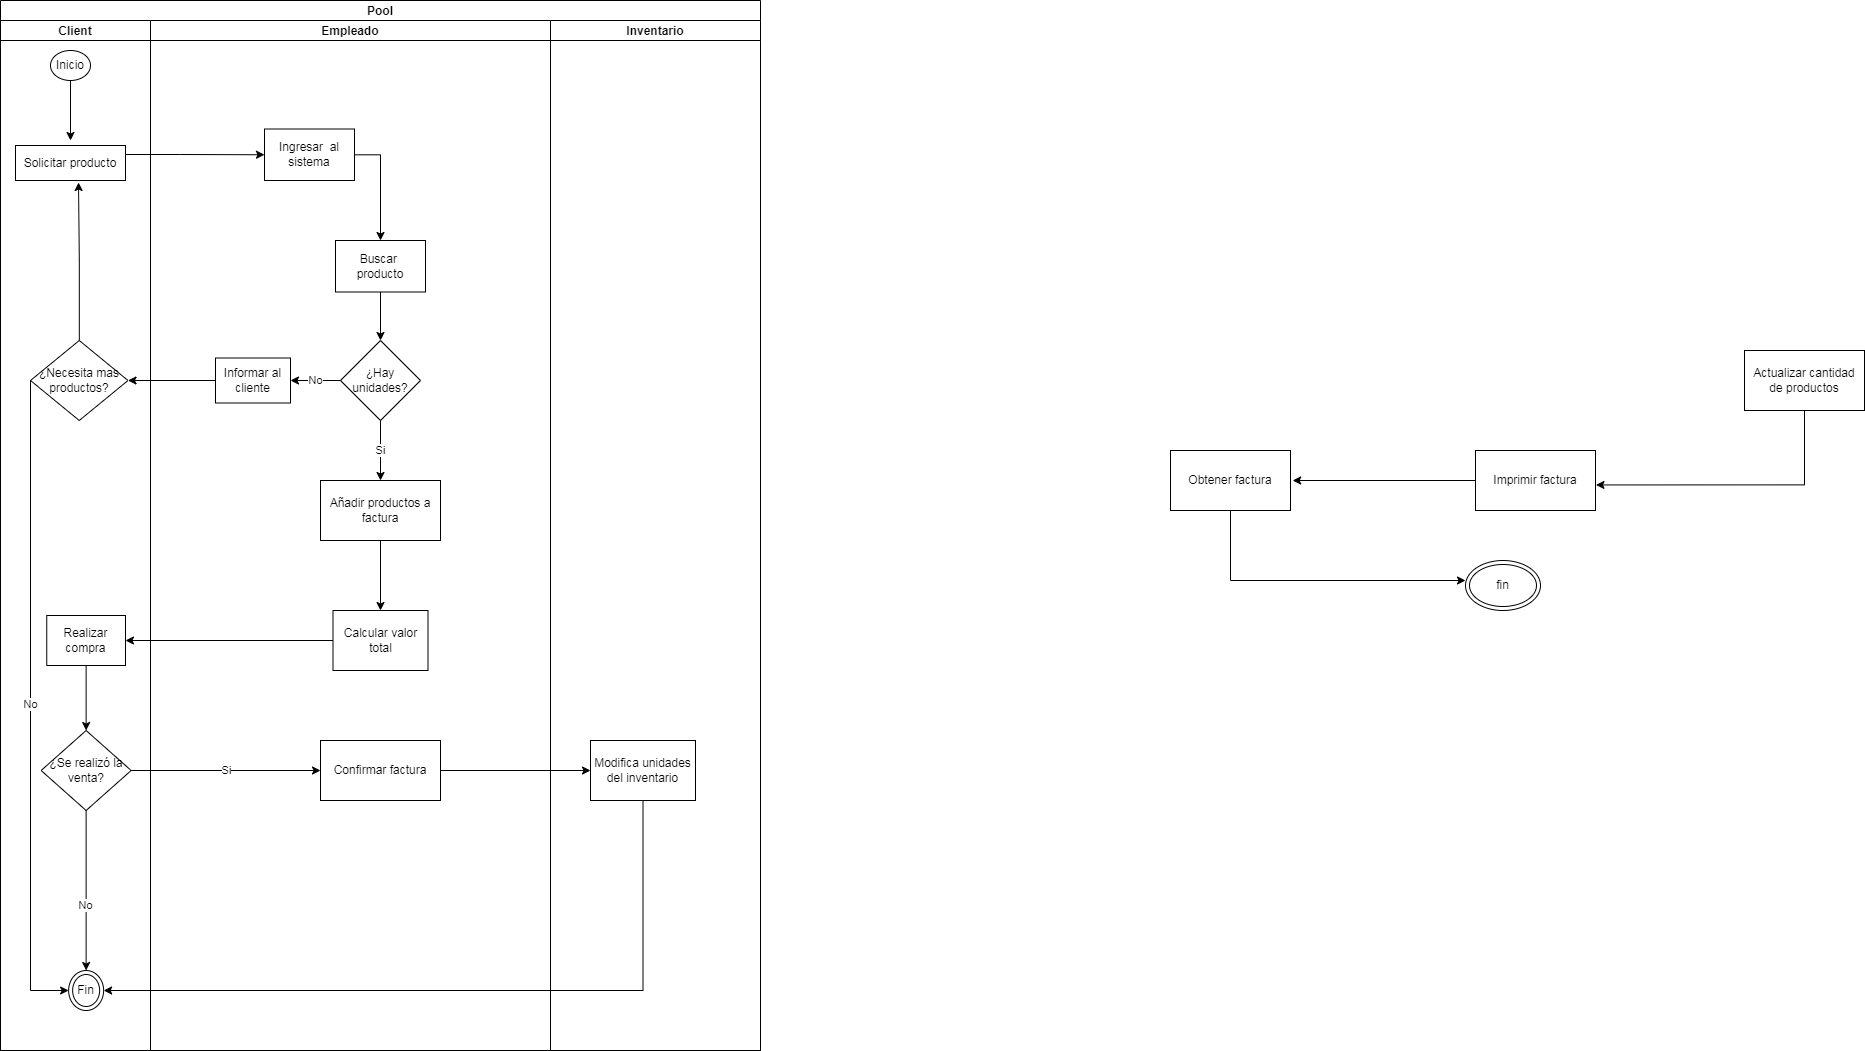

The diagram above was exported from draw.io. Its source (the exported page's mxGraphModel, read from the mxfile embedded in the PNG):
<mxGraphModel dx="868" dy="393" grid="1" gridSize="10" guides="1" tooltips="1" connect="1" arrows="1" fold="1" page="1" pageScale="1" pageWidth="827" pageHeight="1169" math="0" shadow="0">
  <root>
    <mxCell id="0" />
    <mxCell id="1" parent="0" />
    <mxCell id="cWT6DcNRatSFE3t-V3jH-1" value="Pool" style="swimlane;childLayout=stackLayout;resizeParent=1;resizeParentMax=0;startSize=20;" parent="1" vertex="1">
      <mxGeometry x="60" y="20" width="760" height="1050" as="geometry" />
    </mxCell>
    <mxCell id="cWT6DcNRatSFE3t-V3jH-2" value="Client" style="swimlane;startSize=20;" parent="cWT6DcNRatSFE3t-V3jH-1" vertex="1">
      <mxGeometry y="20" width="150" height="1030" as="geometry" />
    </mxCell>
    <mxCell id="cWT6DcNRatSFE3t-V3jH-3" value="Inicio" style="ellipse;whiteSpace=wrap;html=1;" parent="cWT6DcNRatSFE3t-V3jH-2" vertex="1">
      <mxGeometry x="50" y="30" width="40" height="30" as="geometry" />
    </mxCell>
    <mxCell id="cWT6DcNRatSFE3t-V3jH-4" value="Solicitar producto" style="whiteSpace=wrap;html=1;fillColor=rgb(255, 255, 255);strokeColor=rgb(0, 0, 0);fontColor=rgb(0, 0, 0);" parent="cWT6DcNRatSFE3t-V3jH-2" vertex="1">
      <mxGeometry x="15" y="125" width="110" height="35" as="geometry" />
    </mxCell>
    <mxCell id="cWT6DcNRatSFE3t-V3jH-29" value="Fin" style="ellipse;shape=doubleEllipse;whiteSpace=wrap;html=1;" parent="cWT6DcNRatSFE3t-V3jH-2" vertex="1">
      <mxGeometry x="68.13" y="950" width="35" height="40" as="geometry" />
    </mxCell>
    <mxCell id="cWT6DcNRatSFE3t-V3jH-36" value="No" style="edgeStyle=orthogonalEdgeStyle;rounded=0;orthogonalLoop=1;jettySize=auto;html=1;" parent="cWT6DcNRatSFE3t-V3jH-2" source="cWT6DcNRatSFE3t-V3jH-34" target="cWT6DcNRatSFE3t-V3jH-29" edge="1">
      <mxGeometry relative="1" as="geometry">
        <mxPoint x="75" y="520" as="targetPoint" />
        <Array as="points">
          <mxPoint x="30" y="970" />
        </Array>
      </mxGeometry>
    </mxCell>
    <mxCell id="cWT6DcNRatSFE3t-V3jH-37" style="edgeStyle=orthogonalEdgeStyle;rounded=0;orthogonalLoop=1;jettySize=auto;html=1;entryX=0.573;entryY=1.057;entryDx=0;entryDy=0;entryPerimeter=0;" parent="cWT6DcNRatSFE3t-V3jH-2" source="cWT6DcNRatSFE3t-V3jH-34" target="cWT6DcNRatSFE3t-V3jH-4" edge="1">
      <mxGeometry relative="1" as="geometry" />
    </mxCell>
    <mxCell id="cWT6DcNRatSFE3t-V3jH-34" value="¿Necesita mas productos?" style="rhombus;whiteSpace=wrap;html=1;fillColor=rgb(255, 255, 255);strokeColor=rgb(0, 0, 0);fontColor=rgb(0, 0, 0);" parent="cWT6DcNRatSFE3t-V3jH-2" vertex="1">
      <mxGeometry x="30" y="320" width="97.5" height="80" as="geometry" />
    </mxCell>
    <mxCell id="lNr1WdGGEDSW2DLqmiSo-4" value="Realizar compra" style="whiteSpace=wrap;html=1;" parent="cWT6DcNRatSFE3t-V3jH-2" vertex="1">
      <mxGeometry x="46.25" y="595" width="78.75" height="50" as="geometry" />
    </mxCell>
    <mxCell id="lNr1WdGGEDSW2DLqmiSo-17" style="edgeStyle=orthogonalEdgeStyle;rounded=0;orthogonalLoop=1;jettySize=auto;html=1;entryX=0.5;entryY=0;entryDx=0;entryDy=0;" parent="cWT6DcNRatSFE3t-V3jH-2" source="lNr1WdGGEDSW2DLqmiSo-6" target="cWT6DcNRatSFE3t-V3jH-29" edge="1">
      <mxGeometry relative="1" as="geometry" />
    </mxCell>
    <mxCell id="lNr1WdGGEDSW2DLqmiSo-18" value="No" style="edgeLabel;html=1;align=center;verticalAlign=middle;resizable=0;points=[];" parent="lNr1WdGGEDSW2DLqmiSo-17" connectable="0" vertex="1">
      <mxGeometry x="0.175" y="-1" relative="1" as="geometry">
        <mxPoint as="offset" />
      </mxGeometry>
    </mxCell>
    <mxCell id="lNr1WdGGEDSW2DLqmiSo-6" value="¿Se realizó la venta?" style="rhombus;whiteSpace=wrap;html=1;" parent="cWT6DcNRatSFE3t-V3jH-2" vertex="1">
      <mxGeometry x="40.629999999999995" y="710" width="90" height="80" as="geometry" />
    </mxCell>
    <mxCell id="lNr1WdGGEDSW2DLqmiSo-7" value="" style="edgeStyle=orthogonalEdgeStyle;rounded=0;orthogonalLoop=1;jettySize=auto;html=1;" parent="cWT6DcNRatSFE3t-V3jH-2" source="lNr1WdGGEDSW2DLqmiSo-4" target="lNr1WdGGEDSW2DLqmiSo-6" edge="1">
      <mxGeometry relative="1" as="geometry">
        <Array as="points">
          <mxPoint x="86" y="760" />
        </Array>
      </mxGeometry>
    </mxCell>
    <mxCell id="cWT6DcNRatSFE3t-V3jH-35" value="" style="edgeStyle=orthogonalEdgeStyle;rounded=0;orthogonalLoop=1;jettySize=auto;html=1;" parent="cWT6DcNRatSFE3t-V3jH-1" source="cWT6DcNRatSFE3t-V3jH-30" target="cWT6DcNRatSFE3t-V3jH-34" edge="1">
      <mxGeometry relative="1" as="geometry" />
    </mxCell>
    <mxCell id="cWT6DcNRatSFE3t-V3jH-5" value="Empleado" style="swimlane;startSize=20;" parent="cWT6DcNRatSFE3t-V3jH-1" vertex="1">
      <mxGeometry x="150" y="20" width="400" height="1030" as="geometry" />
    </mxCell>
    <mxCell id="cWT6DcNRatSFE3t-V3jH-9" style="edgeStyle=orthogonalEdgeStyle;rounded=0;orthogonalLoop=1;jettySize=auto;html=1;" parent="cWT6DcNRatSFE3t-V3jH-5" source="cWT6DcNRatSFE3t-V3jH-10" target="cWT6DcNRatSFE3t-V3jH-14" edge="1">
      <mxGeometry relative="1" as="geometry">
        <Array as="points">
          <mxPoint x="230" y="134" />
        </Array>
      </mxGeometry>
    </mxCell>
    <mxCell id="cWT6DcNRatSFE3t-V3jH-10" value="Ingresar&amp;nbsp; al sistema" style="whiteSpace=wrap;html=1;fillColor=rgb(255, 255, 255);strokeColor=rgb(0, 0, 0);fontColor=rgb(0, 0, 0);" parent="cWT6DcNRatSFE3t-V3jH-5" vertex="1">
      <mxGeometry x="114" y="108.5" width="90" height="51.5" as="geometry" />
    </mxCell>
    <mxCell id="cWT6DcNRatSFE3t-V3jH-14" value="Buscar &lt;br&gt;producto" style="whiteSpace=wrap;html=1;fillColor=rgb(255, 255, 255);strokeColor=rgb(0, 0, 0);fontColor=rgb(0, 0, 0);" parent="cWT6DcNRatSFE3t-V3jH-5" vertex="1">
      <mxGeometry x="185" y="220" width="90" height="51.5" as="geometry" />
    </mxCell>
    <mxCell id="cWT6DcNRatSFE3t-V3jH-15" value="¿Hay unidades?" style="rhombus;whiteSpace=wrap;html=1;fillColor=rgb(255, 255, 255);strokeColor=rgb(0, 0, 0);fontColor=rgb(0, 0, 0);" parent="cWT6DcNRatSFE3t-V3jH-5" vertex="1">
      <mxGeometry x="190" y="320" width="80" height="80" as="geometry" />
    </mxCell>
    <mxCell id="cWT6DcNRatSFE3t-V3jH-16" value="" style="edgeStyle=orthogonalEdgeStyle;rounded=0;orthogonalLoop=1;jettySize=auto;html=1;" parent="cWT6DcNRatSFE3t-V3jH-5" source="cWT6DcNRatSFE3t-V3jH-14" target="cWT6DcNRatSFE3t-V3jH-15" edge="1">
      <mxGeometry relative="1" as="geometry" />
    </mxCell>
    <mxCell id="cWT6DcNRatSFE3t-V3jH-27" value="Añadir productos a factura" style="whiteSpace=wrap;html=1;fillColor=rgb(255, 255, 255);strokeColor=rgb(0, 0, 0);fontColor=rgb(0, 0, 0);" parent="cWT6DcNRatSFE3t-V3jH-5" vertex="1">
      <mxGeometry x="170" y="460" width="120" height="60" as="geometry" />
    </mxCell>
    <mxCell id="cWT6DcNRatSFE3t-V3jH-28" value="Si" style="edgeStyle=orthogonalEdgeStyle;rounded=0;orthogonalLoop=1;jettySize=auto;html=1;" parent="cWT6DcNRatSFE3t-V3jH-5" source="cWT6DcNRatSFE3t-V3jH-15" target="cWT6DcNRatSFE3t-V3jH-27" edge="1">
      <mxGeometry relative="1" as="geometry" />
    </mxCell>
    <mxCell id="cWT6DcNRatSFE3t-V3jH-30" value="Informar al cliente" style="whiteSpace=wrap;html=1;fillColor=rgb(255, 255, 255);strokeColor=rgb(0, 0, 0);fontColor=rgb(0, 0, 0);" parent="cWT6DcNRatSFE3t-V3jH-5" vertex="1">
      <mxGeometry x="65" y="337.5" width="75" height="45" as="geometry" />
    </mxCell>
    <mxCell id="cWT6DcNRatSFE3t-V3jH-31" value="No" style="edgeStyle=orthogonalEdgeStyle;rounded=0;orthogonalLoop=1;jettySize=auto;html=1;" parent="cWT6DcNRatSFE3t-V3jH-5" source="cWT6DcNRatSFE3t-V3jH-15" target="cWT6DcNRatSFE3t-V3jH-30" edge="1">
      <mxGeometry relative="1" as="geometry" />
    </mxCell>
    <mxCell id="lNr1WdGGEDSW2DLqmiSo-3" value="Calcular valor total" style="whiteSpace=wrap;html=1;" parent="cWT6DcNRatSFE3t-V3jH-5" vertex="1">
      <mxGeometry x="182.5" y="590" width="95" height="60" as="geometry" />
    </mxCell>
    <mxCell id="lNr1WdGGEDSW2DLqmiSo-2" value="" style="edgeStyle=orthogonalEdgeStyle;rounded=0;orthogonalLoop=1;jettySize=auto;html=1;" parent="cWT6DcNRatSFE3t-V3jH-5" source="cWT6DcNRatSFE3t-V3jH-27" target="lNr1WdGGEDSW2DLqmiSo-3" edge="1">
      <mxGeometry relative="1" as="geometry">
        <mxPoint x="230" y="590" as="targetPoint" />
      </mxGeometry>
    </mxCell>
    <mxCell id="lNr1WdGGEDSW2DLqmiSo-10" value="Confirmar factura" style="rounded=0;whiteSpace=wrap;html=1;" parent="cWT6DcNRatSFE3t-V3jH-5" vertex="1">
      <mxGeometry x="170" y="720" width="120" height="60" as="geometry" />
    </mxCell>
    <mxCell id="cWT6DcNRatSFE3t-V3jH-17" value="Inventario" style="swimlane;startSize=20;" parent="cWT6DcNRatSFE3t-V3jH-1" vertex="1">
      <mxGeometry x="550" y="20" width="210" height="1030" as="geometry" />
    </mxCell>
    <mxCell id="lNr1WdGGEDSW2DLqmiSo-8" value="Modifica unidades del inventario" style="whiteSpace=wrap;html=1;" parent="cWT6DcNRatSFE3t-V3jH-17" vertex="1">
      <mxGeometry x="40" y="720" width="105" height="60" as="geometry" />
    </mxCell>
    <mxCell id="cWT6DcNRatSFE3t-V3jH-18" style="edgeStyle=orthogonalEdgeStyle;rounded=0;orthogonalLoop=1;jettySize=auto;html=1;entryX=0;entryY=0.5;entryDx=0;entryDy=0;" parent="cWT6DcNRatSFE3t-V3jH-1" source="cWT6DcNRatSFE3t-V3jH-4" target="cWT6DcNRatSFE3t-V3jH-10" edge="1">
      <mxGeometry relative="1" as="geometry">
        <Array as="points">
          <mxPoint x="180" y="154" />
          <mxPoint x="180" y="154" />
        </Array>
        <mxPoint x="170" y="160" as="targetPoint" />
      </mxGeometry>
    </mxCell>
    <mxCell id="lNr1WdGGEDSW2DLqmiSo-5" value="" style="edgeStyle=orthogonalEdgeStyle;rounded=0;orthogonalLoop=1;jettySize=auto;html=1;" parent="cWT6DcNRatSFE3t-V3jH-1" source="lNr1WdGGEDSW2DLqmiSo-3" target="lNr1WdGGEDSW2DLqmiSo-4" edge="1">
      <mxGeometry relative="1" as="geometry" />
    </mxCell>
    <mxCell id="lNr1WdGGEDSW2DLqmiSo-12" value="Si" style="edgeStyle=orthogonalEdgeStyle;rounded=0;orthogonalLoop=1;jettySize=auto;html=1;" parent="cWT6DcNRatSFE3t-V3jH-1" source="lNr1WdGGEDSW2DLqmiSo-6" target="lNr1WdGGEDSW2DLqmiSo-10" edge="1">
      <mxGeometry relative="1" as="geometry" />
    </mxCell>
    <mxCell id="lNr1WdGGEDSW2DLqmiSo-13" style="edgeStyle=orthogonalEdgeStyle;rounded=0;orthogonalLoop=1;jettySize=auto;html=1;" parent="cWT6DcNRatSFE3t-V3jH-1" source="lNr1WdGGEDSW2DLqmiSo-10" target="lNr1WdGGEDSW2DLqmiSo-8" edge="1">
      <mxGeometry relative="1" as="geometry" />
    </mxCell>
    <mxCell id="lNr1WdGGEDSW2DLqmiSo-14" style="edgeStyle=orthogonalEdgeStyle;rounded=0;orthogonalLoop=1;jettySize=auto;html=1;" parent="cWT6DcNRatSFE3t-V3jH-1" source="lNr1WdGGEDSW2DLqmiSo-8" target="cWT6DcNRatSFE3t-V3jH-29" edge="1">
      <mxGeometry relative="1" as="geometry">
        <Array as="points">
          <mxPoint x="643" y="990" />
        </Array>
      </mxGeometry>
    </mxCell>
    <mxCell id="cWT6DcNRatSFE3t-V3jH-19" value="" style="edgeStyle=orthogonalEdgeStyle;rounded=0;orthogonalLoop=1;jettySize=auto;html=1;" parent="1" source="cWT6DcNRatSFE3t-V3jH-3" edge="1">
      <mxGeometry relative="1" as="geometry">
        <mxPoint x="130" y="159.9999999999999" as="targetPoint" />
      </mxGeometry>
    </mxCell>
    <mxCell id="cWT6DcNRatSFE3t-V3jH-20" value="Actualizar cantidad de productos" style="whiteSpace=wrap;html=1;" parent="1" vertex="1">
      <mxGeometry x="1804" y="370" width="120" height="60" as="geometry" />
    </mxCell>
    <mxCell id="cWT6DcNRatSFE3t-V3jH-21" value="Imprimir factura" style="rounded=0;whiteSpace=wrap;html=1;" parent="1" vertex="1">
      <mxGeometry x="1535" y="470" width="120" height="60" as="geometry" />
    </mxCell>
    <mxCell id="cWT6DcNRatSFE3t-V3jH-22" style="edgeStyle=orthogonalEdgeStyle;rounded=0;orthogonalLoop=1;jettySize=auto;html=1;entryX=1.004;entryY=0.574;entryDx=0;entryDy=0;entryPerimeter=0;" parent="1" target="cWT6DcNRatSFE3t-V3jH-21" edge="1">
      <mxGeometry relative="1" as="geometry">
        <mxPoint x="1865" y="430" as="sourcePoint" />
        <Array as="points">
          <mxPoint x="1864" y="504" />
        </Array>
      </mxGeometry>
    </mxCell>
    <mxCell id="cWT6DcNRatSFE3t-V3jH-23" style="edgeStyle=orthogonalEdgeStyle;rounded=0;orthogonalLoop=1;jettySize=auto;html=1;entryX=1.018;entryY=0.5;entryDx=0;entryDy=0;entryPerimeter=0;" parent="1" target="cWT6DcNRatSFE3t-V3jH-24" edge="1">
      <mxGeometry relative="1" as="geometry">
        <mxPoint x="1535" y="500" as="sourcePoint" />
      </mxGeometry>
    </mxCell>
    <mxCell id="cWT6DcNRatSFE3t-V3jH-24" value="Obtener factura" style="whiteSpace=wrap;html=1;fillColor=rgb(255, 255, 255);strokeColor=rgb(0, 0, 0);fontColor=rgb(0, 0, 0);" parent="1" vertex="1">
      <mxGeometry x="1230" y="470" width="120" height="60" as="geometry" />
    </mxCell>
    <mxCell id="cWT6DcNRatSFE3t-V3jH-25" value="" style="edgeStyle=orthogonalEdgeStyle;rounded=0;orthogonalLoop=1;jettySize=auto;html=1;exitX=0.471;exitY=1;exitDx=0;exitDy=0;exitPerimeter=0;" parent="1" source="cWT6DcNRatSFE3t-V3jH-24" edge="1">
      <mxGeometry relative="1" as="geometry">
        <mxPoint x="1525" y="600" as="targetPoint" />
        <Array as="points">
          <mxPoint x="1290" y="530" />
          <mxPoint x="1290" y="600" />
        </Array>
      </mxGeometry>
    </mxCell>
    <mxCell id="cWT6DcNRatSFE3t-V3jH-26" value="fin" style="ellipse;shape=doubleEllipse;whiteSpace=wrap;html=1;" parent="1" vertex="1">
      <mxGeometry x="1525" y="580" width="75" height="50" as="geometry" />
    </mxCell>
  </root>
</mxGraphModel>